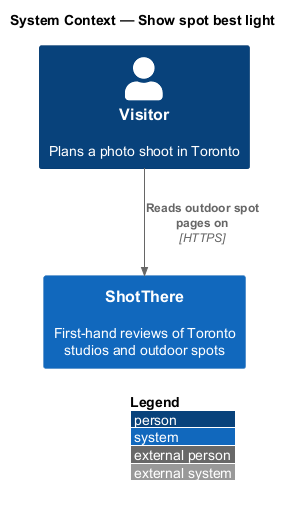

The diagram above was rendered by PlantUML. Its source (embedded in the PNG):
@startuml
!include <C4/C4_Context>
LAYOUT_WITH_LEGEND()
title System Context — Show spot best light

Person(visitor, "Visitor", "Plans a photo shoot in Toronto")
System(shotthere, "ShotThere", "First-hand reviews of Toronto studios and outdoor spots")

Rel(visitor, shotthere, "Reads outdoor spot pages on", "HTTPS")

@enduml